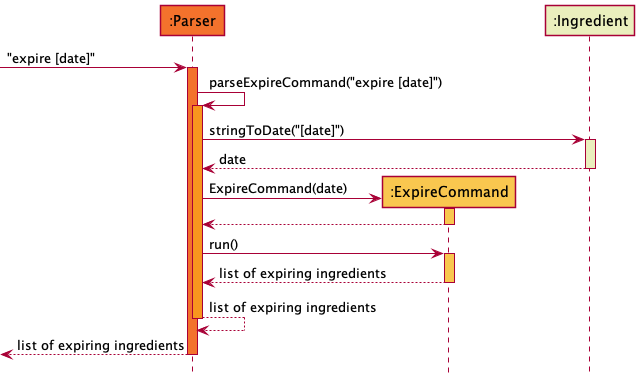

The diagram above was rendered by PlantUML. Its source (embedded in the PNG):
@startuml
!include style.puml

Participant ":Parser" as parser PARSER_COLOUR
Participant ":ExpireCommand" as exp COMMAND_COLOUR
Participant ":Ingredient" as ing INGREDIENT_COLOUR


-> parser : "expire [date]"
activate parser PARSER_COLOUR

parser -> parser : parseExpireCommand("expire [date]")
activate parser PARSER_COLOUR_S1

parser -> ing : stringToDate("[date]")
activate ing INGREDIENT_COLOUR

ing --> parser : date
deactivate ing

parser -> exp **: ExpireCommand(date)
activate exp COMMAND_COLOUR

exp --> parser
deactivate exp

parser -> exp : run()
activate exp COMMAND_COLOUR

exp --> parser : list of expiring ingredients
deactivate exp

parser --> parser : list of expiring ingredients
deactivate parser

<-- parser : list of expiring ingredients
deactivate parser


@enduml